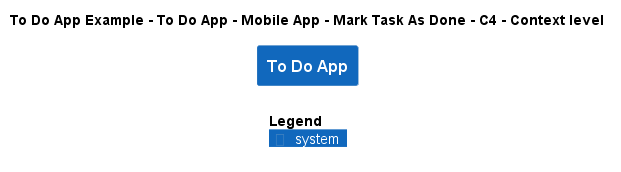

The diagram above was rendered by PlantUML. Its source (embedded in the PNG):
@startuml
!include ..\..\..\..\..\..\..\.c4s\C4_Context.puml

AddElementTag("c4interflow:lifecycle:new", $bgColor=green, $fontColor=#ffffff, $borderColor=green, $shadowing="False")
AddElementTag("c4interflow:lifecycle:changed", $bgColor=orange, $fontColor=#ffffff, $borderColor=orange, $shadowing="False")
AddElementTag("c4interflow:lifecycle:removed", $bgColor=red, $fontColor=#ffffff, $borderColor=red, $shadowing="False")

AddRelTag("c4interflow:lifecycle:new", $textColor=green, $lineColor=green)
AddRelTag("c4interflow:lifecycle:changed", $textColor=orange, $lineColor=orange)
AddRelTag("c4interflow:lifecycle:removed", $textColor=red, $lineColor=red)

SHOW_PERSON_PORTRAIT()
LAYOUT_TOP_DOWN()

skinparam linetype polyline

title To Do App Example - To Do App - Mobile App - Mark Task As Done - C4 - Context level

System(ToDoAppExample.SoftwareSystems.ToDoApp, "To Do App", "")



SHOW_LEGEND()
@enduml